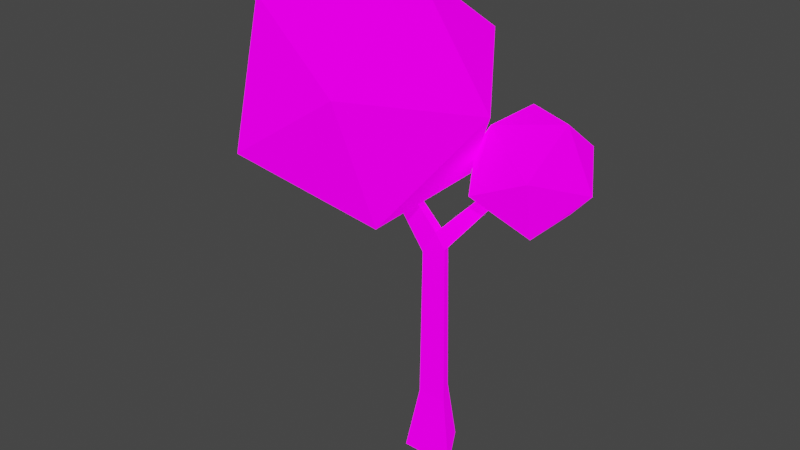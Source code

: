# Source: Oak_Tree.blend  (saved by Blender 3.1.7; exported with 4.5.12 LTS)
import bpy
from mathutils import Matrix  # noqa: F401  (used for matrix-valued properties, if any)

bpy.ops.wm.read_factory_settings(use_empty=True)
scene = bpy.context.scene
scene.name = 'Scene'

# ---- collections
col_collection = bpy.data.collections.new('Collection'); scene.collection.children.link(col_collection)

# ---- images (referenced by path relative to the original .blend; pixels are not part of the script)
import os
ASSET_DIR = os.environ.get("B2B_ASSET_DIR", "")  # directory of the original .blend (textures are referenced by path, not embedded)
HERE = os.path.dirname(os.path.abspath(__file__))  # packed textures are extracted next to this script under _unpacked/

def load_image(name, relpath, width, height, colorspace="sRGB"):
    """Load a texture the original file referenced (path relative to the .blend, or extracted next to this script)."""
    p = next((c for c in (os.path.join(HERE, relpath), os.path.join(ASSET_DIR, relpath)) if relpath and os.path.exists(c)), "")
    if p:
        img = bpy.data.images.load(p, check_existing=True)
        img.name = name
    else:  # same state as the original file: an image datablock whose file is absent (Cycles renders it pink)
        img = bpy.data.images.new(name, width, height)
        img.source = "FILE"
        img.filepath = "//" + (relpath or name)
    img.colorspace_settings.name = colorspace
    return img
img_blackandwhite_png = load_image('BlackAndWhite.png', 'Textures/BlackAndWhite.png', 1024, 1024, 'sRGB')

# ---- materials (node trees are filled in below, after node groups)
mat_blackandwhite = bpy.data.materials.new('BlackAndWhite')
mat_blackandwhite.alpha_threshold = 0.0
mat_blackandwhite.use_transparent_shadow = False
mat_blackandwhite.line_color = (0.0, 0.0, 0.0, 1.0)

# ---- material node trees
mat_blackandwhite.use_nodes = True; mat_blackandwhite.node_tree.nodes.clear()
_N = mat_blackandwhite.node_tree.nodes; _L = mat_blackandwhite.node_tree.links
n0 = _N.new('ShaderNodeOutputMaterial'); n0.name = 'Material Output'; n0.location = (300, 300)
n1 = _N.new('ShaderNodeBsdfPrincipled'); n1.name = 'Principled BSDF'; n1.location = (10, 300)
n1.distribution = 'GGX'
n1.subsurface_method = 'RANDOM_WALK_SKIN'
n1.inputs[2].default_value = 0.4
n1.inputs[3].default_value = 1.45
n1.inputs[13].default_value = 0.0
n1.inputs[28].default_value = 1.0
n2 = _N.new('ShaderNodeTexImage'); n2.name = 'Image Texture'; n2.location = (-411, 269)
n2.image = img_blackandwhite_png
n2.interpolation = 'Closest'
_L.new(n1.outputs[0], n0.inputs[0])
_L.new(n2.outputs[0], n1.inputs[0])
_L.new(n2.outputs[0], n1.inputs[27])
n0.is_active_output = True

# ---- world
world_world = bpy.data.worlds.new('World'); scene.world = world_world
world_world.use_nodes = True; world_world.node_tree.nodes.clear()
_N = world_world.node_tree.nodes; _L = world_world.node_tree.links
n0 = _N.new('ShaderNodeOutputWorld'); n0.name = 'World Output'; n0.location = (300, 300)
n1 = _N.new('ShaderNodeBackground'); n1.name = 'Background'; n1.location = (10, 300)
n1.inputs[0].default_value = (0.05088, 0.05088, 0.05088, 1.0)
_L.new(n1.outputs[0], n0.inputs[0])
n0.is_active_output = True
world_world.color = (0.05088, 0.05088, 0.05088)
world_world.use_sun_shadow = False
world_world.sun_shadow_jitter_overblur = 0.0

# ---- meshes
me_circle = bpy.data.meshes.new('Circle')
me_circle.from_pydata([(-0.01722, 0.1791, 0.0), (-0.1979, -0.1339, 0.0), (0.1635, -0.1339, 0.0), (-0.1217, -0.06971, 1.484), (0.04575, -0.06971, 1.55), (-0.4509, -0.2093, 2.364), (-0.4827, -0.2746, 2.352), (-0.419, -0.2746, 2.375), (-0.03797, 0.0753, 1.55), (-0.02927, -0.06266, 1.647), (0.3267, 0.3841, 2.009), (0.288, 0.324, 2.029), (0.3654, 0.317, 2.019), (0.07532, -0.08299, 0.4486), (-0.1244, -0.08299, 0.4486), (-0.02455, 0.09, 0.4486), (-0.8474, -0.1165, 1.695), (-0.06724, -0.5721, 1.857), (-0.8582, -0.8761, 2.21), (-1.357, -0.1466, 2.457), (-0.8749, 0.6082, 2.257), (-0.07757, 0.3452, 1.886), (-0.09508, -0.8838, 2.72), (-0.8924, -0.6209, 3.091), (-0.9027, 0.2965, 3.12), (-0.1118, 0.6005, 2.767), (0.3874, -0.129, 2.52), (-0.1226, -0.1591, 3.282), (0.1821, 0.294, 1.706), (0.5622, 0.07376, 1.738), (0.2089, -0.06235, 1.963), (-0.009455, 0.294, 2.103), (0.2089, 0.6503, 1.963), (0.5622, 0.5142, 1.738), (0.6055, -0.06235, 2.155), (0.2523, 0.07376, 2.38), (0.2523, 0.5142, 2.38), (0.6055, 0.6503, 2.155), (0.8239, 0.294, 2.016), (0.6323, 0.294, 2.413)], [], [(15, 13, 4, 8), (13, 14, 3, 4), (14, 15, 8, 3), (5, 8, 9, 7), (4, 3, 6, 7, 9), (3, 8, 5, 6), (8, 4, 12, 10), (4, 9, 11, 12), (9, 8, 10, 11), (1, 0, 15, 14), (2, 1, 14, 13), (0, 2, 13, 15), (16, 17, 18), (17, 16, 21), (16, 18, 19), (16, 19, 20), (16, 20, 21), (17, 21, 26), (18, 17, 22), (19, 18, 23), (20, 19, 24), (21, 20, 25), (17, 26, 22), (18, 22, 23), (19, 23, 24), (20, 24, 25), (21, 25, 26), (22, 26, 27), (23, 22, 27), (24, 23, 27), (25, 24, 27), (26, 25, 27), (28, 29, 30), (29, 28, 33), (28, 30, 31), (28, 31, 32), (28, 32, 33), (29, 33, 38), (30, 29, 34), (31, 30, 35), (32, 31, 36), (33, 32, 37), (29, 38, 34), (30, 34, 35), (31, 35, 36), (32, 36, 37), (33, 37, 38), (34, 38, 39), (35, 34, 39), (36, 35, 39), (37, 36, 39), (38, 37, 39)])
_uv = me_circle.uv_layers.new(name='UVMap')
_uv.uv.foreach_set('vector', [0.6042, 0.7903, 0.5359, 0.7904, 0.5438, 0.6061, 0.6011, 0.6061, 0.2447, 0.6227, 0.3127, 0.6238, 0.2674, 0.8004, 0.2076, 0.8108, 0.4616, 0.8709, 0.3934, 0.8718, 0.358, 0.6842, 0.4177, 0.6946, 0.6705, 0.548, 0.6705, 0.7028, 0.6298, 0.684, 0.6459, 0.5457, 0.2076, 0.8108, 0.2674, 0.8004, 0.358, 0.9507, 0.3353, 0.9543, 0.2288, 0.8278, 0.4177, 0.6946, 0.358, 0.6842, 0.481, 0.5457, 0.5062, 0.5473, 0.6011, 0.6061, 0.5438, 0.6061, 0.6033, 0.5457, 0.6298, 0.5474, 0.2076, 0.8108, 0.2288, 0.8278, 0.09579, 0.8911, 0.07, 0.889, 0.6298, 0.7143, 0.6957, 0.7028, 0.6957, 0.7917, 0.6679, 0.7922, 0.5062, 0.9474, 0.3828, 0.949, 0.3934, 0.8718, 0.4616, 0.8709, 0.2349, 0.5457, 0.358, 0.5476, 0.3127, 0.6238, 0.2447, 0.6227, 0.6298, 0.867, 0.5062, 0.8671, 0.5359, 0.7904, 0.6042, 0.7903, 0.2093, 0.02036, 0.2923, 0.1642, 0.1262, 0.1642, 0.2923, 0.1642, 0.3754, 0.02036, 0.4585, 0.1642, 0.8738, 0.02036, 0.9569, 0.1642, 0.7907, 0.1642, 0.7077, 0.02036, 0.7907, 0.1642, 0.6246, 0.1642, 0.5415, 0.02036, 0.6246, 0.1642, 0.4585, 0.1642, 0.2923, 0.1642, 0.4585, 0.1642, 0.3754, 0.3081, 0.1262, 0.1642, 0.2923, 0.1642, 0.2093, 0.3081, 0.7907, 0.1642, 0.9569, 0.1642, 0.8738, 0.3081, 0.6246, 0.1642, 0.7907, 0.1642, 0.7077, 0.3081, 0.4585, 0.1642, 0.6246, 0.1642, 0.5415, 0.3081, 0.2923, 0.1642, 0.3754, 0.3081, 0.2093, 0.3081, 0.1262, 0.1642, 0.2093, 0.3081, 0.04311, 0.3081, 0.7907, 0.1642, 0.8738, 0.3081, 0.7077, 0.3081, 0.6246, 0.1642, 0.7077, 0.3081, 0.5415, 0.3081, 0.4585, 0.1642, 0.5415, 0.3081, 0.3754, 0.3081, 0.2093, 0.3081, 0.3754, 0.3081, 0.2923, 0.452, 0.04311, 0.3081, 0.2093, 0.3081, 0.1262, 0.452, 0.7077, 0.3081, 0.8738, 0.3081, 0.7907, 0.452, 0.5415, 0.3081, 0.7077, 0.3081, 0.6246, 0.452, 0.3754, 0.3081, 0.5415, 0.3081, 0.4585, 0.452, 0.2093, 0.02036, 0.2923, 0.1642, 0.1262, 0.1642, 0.2923, 0.1642, 0.3754, 0.02036, 0.4585, 0.1642, 0.8738, 0.02036, 0.9569, 0.1642, 0.7907, 0.1642, 0.7077, 0.02036, 0.7907, 0.1642, 0.6246, 0.1642, 0.5415, 0.02036, 0.6246, 0.1642, 0.4585, 0.1642, 0.2923, 0.1642, 0.4585, 0.1642, 0.3754, 0.3081, 0.1262, 0.1642, 0.2923, 0.1642, 0.2093, 0.3081, 0.7907, 0.1642, 0.9569, 0.1642, 0.8738, 0.3081, 0.6246, 0.1642, 0.7907, 0.1642, 0.7077, 0.3081, 0.4585, 0.1642, 0.6246, 0.1642, 0.5415, 0.3081, 0.2923, 0.1642, 0.3754, 0.3081, 0.2093, 0.3081, 0.1262, 0.1642, 0.2093, 0.3081, 0.04311, 0.3081, 0.7907, 0.1642, 0.8738, 0.3081, 0.7077, 0.3081, 0.6246, 0.1642, 0.7077, 0.3081, 0.5415, 0.3081, 0.4585, 0.1642, 0.5415, 0.3081, 0.3754, 0.3081, 0.2093, 0.3081, 0.3754, 0.3081, 0.2923, 0.452, 0.04311, 0.3081, 0.2093, 0.3081, 0.1262, 0.452, 0.7077, 0.3081, 0.8738, 0.3081, 0.7907, 0.452, 0.5415, 0.3081, 0.7077, 0.3081, 0.6246, 0.452, 0.3754, 0.3081, 0.5415, 0.3081, 0.4585, 0.452])
me_circle.materials.append(mat_blackandwhite)
me_circle.use_remesh_fix_poles = True
me_circle.use_remesh_preserve_attributes = False
me_circle.update()

# ---- objects
ob_oaktree = bpy.data.objects.new('OakTree', me_circle)

# ---- transforms, parenting, visibility, modifiers, constraints
ob_oaktree.location = (0.0, 0.0, 0.0)

# ---- collection membership
col_collection.objects.link(ob_oaktree)

# ---- scene / render settings (as saved in the file)
scene.frame_start = 1; scene.frame_end = 250; scene.frame_set(2)
scene.render.engine = 'BLENDER_EEVEE_NEXT'
scene.cycles.sampling_pattern = 'TABULATED_SOBOL'
scene.cycles.use_light_tree = False
scene.view_settings.view_transform = 'Filmic'
bpy.context.view_layer.update()

# ---- added for rendering (the .blend has no active camera and no usable light): camera, sun
cam_auto = bpy.data.cameras.new('AutoCamera')
cam_auto.lens = 50.0
cam_auto.sensor_width = 36.0
cam_auto.clip_end = 1000.0
ob_auto_camera = bpy.data.objects.new('AutoCamera', cam_auto)
scene.collection.objects.link(ob_auto_camera)
ob_auto_camera.location = (3.64622, -4.81232, 4.77163)
ob_auto_camera.rotation_euler = (1.09748, -7.21219e-08, 0.694738)
scene.camera = ob_auto_camera
light_auto_sun = bpy.data.lights.new('AutoSun', 'SUN')
light_auto_sun.energy = 3.0
light_auto_sun.angle = 0.0523599
ob_auto_sun = bpy.data.objects.new('AutoSun', light_auto_sun)
scene.collection.objects.link(ob_auto_sun)
ob_auto_sun.rotation_euler = (0.872665, 0.174533, 0.523599)
bpy.context.view_layer.update()

